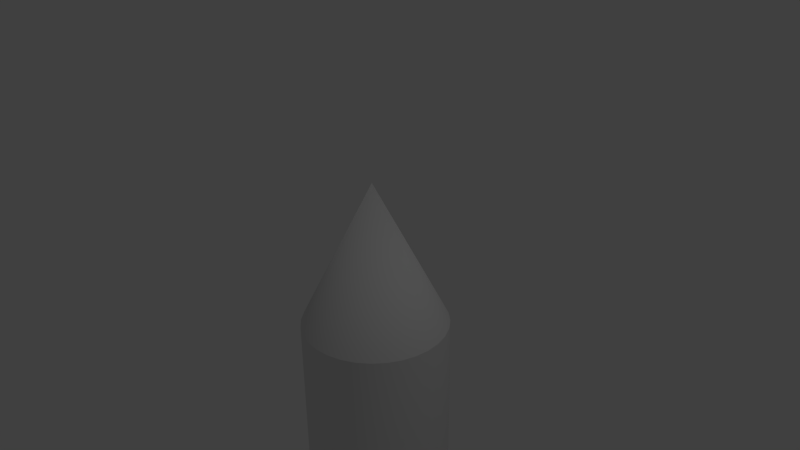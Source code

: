 # Source: rocket.blend  (saved by Blender 2.75.0; exported with 4.5.12 LTS)
import bpy
from mathutils import Matrix  # noqa: F401  (used for matrix-valued properties, if any)

bpy.ops.wm.read_factory_settings(use_empty=True)
scene = bpy.context.scene
scene.name = 'Scene'

# ---- collections
col_collection_1 = bpy.data.collections.new('Collection 1'); scene.collection.children.link(col_collection_1)

# ---- world
world_world = bpy.data.worlds.new('World'); scene.world = world_world
world_world.color = (0.05088, 0.05088, 0.05088)
world_world.use_sun_shadow = False
world_world.sun_shadow_jitter_overblur = 0.0
world_world.cycles.sampling_method = 'MANUAL'
world_world.cycles.sample_map_resolution = 256

# ---- cameras
cam_camera = bpy.data.cameras.new('Camera')
cam_camera.clip_end = 100.0
cam_camera.lens = 35.0
cam_camera.sensor_width = 32.0
cam_camera.sensor_height = 18.0
cam_camera.ortho_scale = 7.314
cam_camera.dof.focus_distance = 0.0
cam_camera.dof.aperture_fstop = 128.0

# ---- lights
light_lamp = bpy.data.lights.new('Lamp', 'POINT')
light_lamp.transmission_factor = 0.0
light_lamp.cutoff_distance = 30.0
light_lamp.energy = 100.0
light_lamp.shadow_buffer_clip_start = 1.001
light_lamp.shadow_soft_size = 0.1
light_lamp.shadow_maximum_resolution = 0.006
light_lamp.use_absolute_resolution = True
light_lamp.cycles.use_multiple_importance_sampling = False

# ---- meshes
me_cone = bpy.data.meshes.new('Cone')
me_cone.from_pydata([(-4.499e-07, 1.0, 6.878), (0.1951, 0.9808, 6.878), (0.3827, 0.9239, 6.878), (0.5556, 0.8315, 6.878), (0.7071, 0.7071, 6.878), (0.8315, 0.5556, 6.878), (0.9239, 0.3827, 6.878), (0.9808, 0.1951, 6.878), (1.0, 8.672e-08, 6.878), (-4.499e-07, 1.123e-08, 8.878), (0.9808, -0.1951, 6.878), (0.9239, -0.3827, 6.878), (0.8315, -0.5556, 6.878), (0.7071, -0.7071, 6.878), (0.5556, -0.8315, 6.878), (0.3827, -0.9239, 6.878), (0.1951, -0.9808, 6.878), (-7.758e-07, -1.0, 6.878), (-0.1951, -0.9808, 6.878), (-0.3827, -0.9239, 6.878), (-0.5556, -0.8315, 6.878), (-0.7071, -0.7071, 6.878), (-0.8315, -0.5556, 6.878), (-0.9239, -0.3827, 6.878), (-0.9808, -0.1951, 6.878), (-1.0, 9.768e-07, 6.878), (-0.9808, 0.1951, 6.878), (-0.9239, 0.3827, 6.878), (-0.8315, 0.5556, 6.878), (-0.7071, 0.7071, 6.878), (-0.5556, 0.8315, 6.878), (-0.3827, 0.9239, 6.878), (-0.1951, 0.9808, 6.878), (2.375e-07, 2.0, -5.122), (0.1951, 1.981, -5.122), (0.3827, 0.9239, -5.122), (0.5556, 0.8315, -5.122), (0.7071, 0.7071, -5.122), (0.8315, 0.5556, -5.122), (0.9239, 0.3827, -5.122), (1.981, 0.1951, -5.122), (2.0, 8.672e-08, -5.122), (1.981, -0.1951, -5.122), (0.9239, -0.3827, -5.122), (0.8315, -0.5556, -5.122), (0.7071, -0.7071, -5.122), (0.5556, -0.8315, -5.122), (0.3827, -0.9239, -5.122), (0.1951, -1.981, -5.122), (-8.835e-08, -2.0, -5.122), (-0.1951, -1.981, -5.122), (-0.3827, -0.9239, -5.122), (-0.5556, -0.8315, -5.122), (-0.7071, -0.7071, -5.122), (-0.8315, -0.5556, -5.122), (-0.9239, -0.3827, -5.122), (-1.981, -0.1951, -5.122), (-2.0, 9.768e-07, -5.122), (-1.981, 0.1951, -5.122), (-0.9239, 0.3827, -5.122), (-0.8315, 0.5556, -5.122), (-0.7071, 0.7071, -5.122), (-0.5556, 0.8315, -5.122), (-0.3827, 0.9239, -5.122), (-0.1951, 1.981, -5.122), (0.9239, 0.3827, 0.2782), (0.8315, 0.5556, 0.2782), (-0.5556, -0.8315, 0.2782), (-0.3827, -0.9239, 0.2782), (-0.9239, 0.3827, 0.2782), (-0.9808, 0.1951, 0.2782), (0.5556, -0.8315, 0.2782), (0.7071, -0.7071, 0.2782), (0.9808, 0.1951, 0.2782), (-0.7071, -0.7071, 0.2782), (0.1951, 0.9808, 0.2782), (-7.185e-08, 1.0, 0.2782), (-0.8315, 0.5556, 0.2782), (0.3827, -0.9239, 0.2782), (1.0, 8.672e-08, 0.2782), (-0.8315, -0.5556, 0.2782), (-0.7071, 0.7071, 0.2782), (0.3827, 0.9239, 0.2782), (0.1951, -0.9808, 0.2782), (-0.9239, -0.3827, 0.2782), (-0.5556, 0.8315, 0.2782), (0.9808, -0.1951, 0.2782), (0.5556, 0.8315, 0.2782), (-3.977e-07, -1.0, 0.2782), (-0.9808, -0.1951, 0.2782), (-0.3827, 0.9239, 0.2782), (0.9239, -0.3827, 0.2782), (0.7071, 0.7071, 0.2782), (-0.1951, -0.9808, 0.2782), (-1.0, 9.768e-07, 0.2782), (-0.1951, 0.9808, 0.2782), (0.8315, -0.5556, 0.2782), (0.9239, 0.3827, -3.502), (-0.5556, -0.8315, -3.502), (-0.9239, 0.3827, -3.502), (0.5556, -0.8315, -3.502), (1.981, 0.1951, -3.502), (-0.7071, -0.7071, -3.502), (0.1951, 1.981, -3.502), (-0.8315, 0.5556, -3.502), (0.3827, -0.9239, -3.502), (2.0, 8.672e-08, -3.502), (-0.8315, -0.5556, -3.502), (-0.7071, 0.7071, -3.502), (0.3827, 0.9239, -3.502), (0.1951, -1.981, -3.502), (-0.9239, -0.3827, -3.502), (-0.5556, 0.8315, -3.502), (1.981, -0.1951, -3.502), (0.5556, 0.8315, -3.502), (-1.812e-07, -2.0, -3.502), (-1.981, -0.1951, -3.502), (-0.3827, 0.9239, -3.502), (0.9239, -0.3827, -3.502), (0.7071, 0.7071, -3.502), (-0.1951, -1.981, -3.502), (-2.0, 9.768e-07, -3.502), (-0.1951, 1.981, -3.502), (0.8315, -0.5556, -3.502), (0.8315, 0.5556, -3.502), (-0.3827, -0.9239, -3.502), (-1.981, 0.1951, -3.502), (0.7071, -0.7071, -3.502), (1.447e-07, 2.0, -3.502), (-7.185e-08, 1.0, -5.122), (1.0, 8.672e-08, -5.122), (-3.977e-07, -1.0, -5.122), (-1.0, 9.768e-07, -5.122), (-0.9808, 0.1951, -5.122), (0.9808, 0.1951, -5.122), (0.1951, 0.9808, -5.122), (0.1951, -0.9808, -5.122), (0.9808, -0.1951, -5.122), (-0.9808, -0.1951, -5.122), (-0.1951, -0.9808, -5.122), (-0.1951, 0.9808, -5.122), (0.2896, 0.6992, -5.122), (0.4204, 0.6292, -5.122), (0.5351, 0.5351, -5.122), (0.6292, 0.4204, -5.122), (0.6992, 0.2896, -5.122), (0.6992, -0.2896, -5.122), (0.6292, -0.4204, -5.122), (0.5351, -0.5351, -5.122), (0.4204, -0.6292, -5.122), (0.2896, -0.6992, -5.122), (-0.2896, -0.6992, -5.122), (-0.4204, -0.6292, -5.122), (-0.5351, -0.5351, -5.122), (-0.6292, -0.4204, -5.122), (-0.6992, -0.2896, -5.122), (-0.6992, 0.2896, -5.122), (-0.6292, 0.4204, -5.122), (-0.5351, 0.5351, -5.122), (-0.4204, 0.6292, -5.122), (-0.2896, 0.6992, -5.122), (-5.251e-09, 0.7568, -5.122), (0.7568, 1.458e-07, -5.122), (-2.518e-07, -0.7568, -5.122), (-0.7568, 8.194e-07, -5.122), (-0.7422, 0.1476, -5.122), (0.7422, 0.1476, -5.122), (0.1476, 0.7422, -5.122), (0.1476, -0.7422, -5.122), (0.7422, -0.1476, -5.122), (-0.7422, -0.1476, -5.122), (-0.1476, -0.7422, -5.122), (-0.1476, 0.7422, -5.122), (0.1738, 0.4195, -4.122), (0.2523, 0.3775, -4.122), (0.3211, 0.3211, -4.122), (0.3775, 0.2523, -4.122), (0.4195, 0.1738, -4.122), (0.4195, -0.1738, -4.122), (0.3775, -0.2523, -4.122), (0.3211, -0.3211, -4.122), (0.2523, -0.3775, -4.122), (0.1738, -0.4195, -4.122), (-0.1738, -0.4195, -4.122), (-0.2523, -0.3775, -4.122), (-0.3211, -0.3211, -4.122), (-0.3775, -0.2523, -4.122), (-0.4195, -0.1738, -4.122), (-0.4195, 0.1738, -4.122), (-0.3775, 0.2523, -4.122), (-0.3211, 0.3211, -4.122), (-0.2523, 0.3775, -4.122), (-0.1738, 0.4195, -4.122), (0.4453, -0.08858, -4.122), (0.4541, 2.127e-07, -4.122), (0.4453, 0.08858, -4.122), (0.08859, 0.4453, -4.122), (1.512e-06, 0.4541, -4.122), (-0.08858, 0.4453, -4.122), (-0.4453, 0.08859, -4.122), (-0.4541, 6.169e-07, -4.122), (-0.4453, -0.08858, -4.122), (0.08859, -0.4453, -4.122), (1.364e-06, -0.4541, -4.122), (-0.08858, -0.4453, -4.122), (0.1738, 0.4195, -4.122), (0.2523, 0.3775, -4.122), (0.3211, 0.3211, -4.122), (0.3775, 0.2523, -4.122), (0.4195, 0.1738, -4.122), (0.4195, -0.1738, -4.122), (0.3775, -0.2523, -4.122), (0.3211, -0.3211, -4.122), (0.2523, -0.3775, -4.122), (0.1738, -0.4195, -4.122), (-0.1738, -0.4195, -4.122), (-0.2523, -0.3775, -4.122), (-0.3211, -0.3211, -4.122), (-0.3775, -0.2523, -4.122), (-0.4195, -0.1738, -4.122), (-0.4195, 0.1738, -4.122), (-0.3775, 0.2523, -4.122), (-0.3211, 0.3211, -4.122), (-0.2523, 0.3775, -4.122), (-0.1738, 0.4195, -4.122), (0.4453, -0.08858, -4.122), (0.4541, 2.127e-07, -4.122), (0.4453, 0.08858, -4.122), (0.08859, 0.4453, -4.122), (1.512e-06, 0.4541, -4.122), (-0.08858, 0.4453, -4.122), (-0.4453, 0.08859, -4.122), (-0.4541, 6.169e-07, -4.122), (-0.4453, -0.08858, -4.122), (0.08859, -0.4453, -4.122), (1.364e-06, -0.4541, -4.122), (-0.08858, -0.4453, -4.122), (0.2896, 0.6992, -5.122), (0.4204, 0.6292, -5.122), (0.5351, 0.5351, -5.122), (0.6292, 0.4204, -5.122), (0.6992, 0.2896, -5.122), (0.6992, -0.2896, -5.122), (0.6292, -0.4204, -5.122), (0.5351, -0.5351, -5.122), (0.4204, -0.6292, -5.122), (0.2896, -0.6992, -5.122), (-0.2896, -0.6992, -5.122), (-0.4204, -0.6292, -5.122), (-0.5351, -0.5351, -5.122), (-0.6292, -0.4204, -5.122), (-0.6992, -0.2896, -5.122), (-0.6992, 0.2896, -5.122), (-0.6292, 0.4204, -5.122), (-0.5351, 0.5351, -5.122), (-0.4204, 0.6292, -5.122), (-0.2896, 0.6992, -5.122), (0.7422, -0.1476, -5.122), (0.7568, 1.458e-07, -5.122), (0.7422, 0.1476, -5.122), (0.1476, 0.7422, -5.122), (-5.251e-09, 0.7568, -5.122), (-0.1476, 0.7422, -5.122), (-0.7422, 0.1476, -5.122), (-0.7568, 8.194e-07, -5.122), (-0.7422, -0.1476, -5.122), (0.1476, -0.7422, -5.122), (-2.518e-07, -0.7568, -5.122), (-0.1476, -0.7422, -5.122), (0.5556, 0.8315, -5.122), (0.7071, 0.7071, -5.122), (0.8315, 0.5556, -5.122), (0.8315, -0.5556, -5.122), (0.7071, -0.7071, -5.122), (0.5556, -0.8315, -5.122), (-0.5556, -0.8315, -5.122), (-0.7071, -0.7071, -5.122), (-0.8315, -0.5556, -5.122), (-0.8315, 0.5556, -5.122), (-0.7071, 0.7071, -5.122), (-0.5556, 0.8315, -5.122), (2.375e-07, 2.0, -5.122), (0.1951, 1.981, -5.122), (0.1951, 1.981, -5.122), (0.3827, 0.9239, -5.122), (0.3827, 0.9239, -5.122), (0.9239, 0.3827, -5.122), (0.9239, 0.3827, -5.122), (1.981, 0.1951, -5.122), (1.981, 0.1951, -5.122), (2.0, 8.672e-08, -5.122), (1.981, -0.1951, -5.122), (1.981, -0.1951, -5.122), (0.9239, -0.3827, -5.122), (0.9239, -0.3827, -5.122), (0.3827, -0.9239, -5.122), (0.3827, -0.9239, -5.122), (0.1951, -1.981, -5.122), (0.1951, -1.981, -5.122), (-8.835e-08, -2.0, -5.122), (-0.1951, -1.981, -5.122), (-0.1951, -1.981, -5.122), (-0.3827, -0.9239, -5.122), (-0.3827, -0.9239, -5.122), (-0.9239, -0.3827, -5.122), (-0.9239, -0.3827, -5.122), (-1.981, -0.1951, -5.122), (-1.981, -0.1951, -5.122), (-2.0, 9.768e-07, -5.122), (-1.981, 0.1951, -5.122), (-1.981, 0.1951, -5.122), (-0.9239, 0.3827, -5.122), (-0.9239, 0.3827, -5.122), (-0.3827, 0.9239, -5.122), (-0.3827, 0.9239, -5.122), (-0.1951, 1.981, -5.122), (-0.1951, 1.981, -5.122), (0.9239, 0.3827, -3.502), (-0.9239, 0.3827, -3.502), (1.981, 0.1951, -3.502), (1.981, 0.1951, -3.502), (0.1951, 1.981, -3.502), (0.1951, 1.981, -3.502), (0.3827, -0.9239, -3.502), (0.3827, 0.9239, -3.502), (0.1951, -1.981, -3.502), (0.1951, -1.981, -3.502), (-0.9239, -0.3827, -3.502), (1.981, -0.1951, -3.502), (1.981, -0.1951, -3.502), (-1.981, -0.1951, -3.502), (-1.981, -0.1951, -3.502), (-0.3827, 0.9239, -3.502), (0.9239, -0.3827, -3.502), (-0.1951, -1.981, -3.502), (-0.1951, -1.981, -3.502), (-0.1951, 1.981, -3.502), (-0.1951, 1.981, -3.502), (-0.3827, -0.9239, -3.502), (-0.3827, -0.9239, 0.2782), (-1.981, 0.1951, -3.502), (-1.981, 0.1951, -3.502), (-0.9808, 0.1951, 0.2782), (-0.9808, 0.1951, 0.2782), (-1.0, 9.768e-07, 0.2782), (-7.185e-08, 1.0, 0.2782), (-0.1951, 0.9808, 0.2782), (-0.1951, 0.9808, 0.2782), (-0.1951, -0.9808, 0.2782), (-0.1951, -0.9808, 0.2782), (-0.3827, 0.9239, 0.2782), (-0.9808, -0.1951, 0.2782), (-0.9808, -0.1951, 0.2782), (-3.977e-07, -1.0, 0.2782), (0.9239, -0.3827, 0.2782), (0.9808, -0.1951, 0.2782), (0.9808, -0.1951, 0.2782), (-0.9239, -0.3827, 0.2782), (0.1951, -0.9808, 0.2782), (0.1951, -0.9808, 0.2782), (1.0, 8.672e-08, 0.2782), (0.3827, -0.9239, 0.2782), (0.3827, 0.9239, 0.2782), (0.1951, 0.9808, 0.2782), (0.1951, 0.9808, 0.2782), (0.9808, 0.1951, 0.2782), (0.9808, 0.1951, 0.2782), (0.9239, 0.3827, 0.2782), (-0.9239, 0.3827, 0.2782), (-2.0, 9.768e-07, -3.502), (1.447e-07, 2.0, -3.502), (-1.812e-07, -2.0, -3.502), (2.0, 8.672e-08, -3.502), (-4.499e-07, 1.0, 6.878), (0.1951, 0.9808, 6.878), (0.3827, 0.9239, 6.878), (0.5556, 0.8315, 6.878), (0.7071, 0.7071, 6.878), (0.8315, 0.5556, 6.878), (0.9239, 0.3827, 6.878), (0.9808, 0.1951, 6.878), (1.0, 8.672e-08, 6.878), (0.9808, -0.1951, 6.878), (0.9239, -0.3827, 6.878), (0.8315, -0.5556, 6.878), (0.7071, -0.7071, 6.878), (0.5556, -0.8315, 6.878), (0.3827, -0.9239, 6.878), (0.1951, -0.9808, 6.878), (-7.758e-07, -1.0, 6.878), (-0.1951, -0.9808, 6.878), (-0.3827, -0.9239, 6.878), (-0.5556, -0.8315, 6.878), (-0.7071, -0.7071, 6.878), (-0.8315, -0.5556, 6.878), (-0.9239, -0.3827, 6.878), (-0.9808, -0.1951, 6.878), (-1.0, 9.768e-07, 6.878), (-0.9808, 0.1951, 6.878), (-0.9239, 0.3827, 6.878), (-0.8315, 0.5556, 6.878), (-0.7071, 0.7071, 6.878), (-0.5556, 0.8315, 6.878), (-0.3827, 0.9239, 6.878), (-0.1951, 0.9808, 6.878)], [], [(403, 9, 404), (373, 9, 374), (402, 9, 403), (401, 9, 402), (400, 9, 401), (399, 9, 400), (398, 9, 399), (397, 9, 398), (396, 9, 397), (395, 9, 396), (394, 9, 395), (393, 9, 394), (392, 9, 393), (391, 9, 392), (390, 9, 391), (389, 9, 390), (388, 9, 389), (387, 9, 388), (386, 9, 387), (385, 9, 386), (384, 9, 385), (383, 9, 384), (382, 9, 383), (381, 9, 382), (380, 9, 381), (379, 9, 380), (378, 9, 379), (377, 9, 378), (376, 9, 377), (375, 9, 376), (404, 9, 373), (374, 9, 375), (124, 317, 286, 271), (125, 98, 275, 303), (341, 318, 311, 310), (127, 100, 274, 273), (97, 319, 288, 287), (98, 102, 276, 275), (128, 321, 282, 281), (99, 104, 278, 312), (100, 323, 295, 274), (101, 372, 290, 289), (102, 107, 277, 276), (104, 108, 279, 278), (322, 324, 284, 283), (105, 325, 297, 296), (107, 327, 304, 277), (108, 112, 280, 279), (372, 328, 291, 290), (109, 114, 269, 285), (110, 371, 299, 298), (111, 330, 306, 305), (112, 332, 313, 280), (329, 333, 293, 292), (114, 119, 270, 269), (371, 334, 300, 299), (116, 369, 308, 307), (117, 336, 315, 314), (118, 123, 272, 294), (119, 124, 271, 270), (335, 338, 302, 301), (122, 128, 281, 316), (369, 126, 309, 308), (123, 127, 273, 272), (12, 13, 72, 96), (25, 26, 342, 344), (32, 0, 345, 346), (18, 19, 339, 348), (4, 5, 66, 92), (11, 12, 96, 354), (31, 32, 346, 350), (24, 25, 344, 351), (17, 18, 348, 353), (3, 4, 92, 87), (10, 11, 354, 355), (30, 31, 350, 85), (23, 24, 351, 357), (16, 17, 353, 358), (2, 3, 87, 362), (8, 10, 355, 360), (29, 30, 85, 81), (22, 23, 357, 80), (15, 16, 358, 361), (1, 2, 362, 363), (28, 29, 81, 77), (21, 22, 80, 74), (7, 8, 360, 365), (14, 15, 361, 71), (27, 28, 77, 368), (0, 1, 363, 345), (20, 21, 74, 67), (6, 7, 365, 367), (13, 14, 71, 72), (26, 27, 368, 342), (19, 20, 67, 339), (5, 6, 367, 66), (96, 72, 127, 123), (94, 343, 340, 121), (347, 76, 370, 337), (349, 68, 338, 335), (92, 66, 124, 119), (354, 96, 123, 118), (90, 95, 336, 117), (352, 94, 121, 331), (88, 93, 120, 115), (87, 92, 119, 114), (356, 91, 333, 329), (85, 350, 332, 112), (84, 89, 330, 111), (359, 88, 115, 326), (362, 87, 114, 109), (79, 86, 113, 106), (81, 85, 112, 108), (80, 357, 327, 107), (78, 83, 325, 105), (364, 82, 324, 322), (77, 81, 108, 104), (74, 80, 107, 102), (366, 79, 106, 320), (71, 361, 323, 100), (368, 77, 104, 99), (76, 75, 103, 370), (67, 74, 102, 98), (65, 73, 319, 97), (72, 71, 100, 127), (70, 69, 318, 341), (339, 67, 98, 125), (66, 367, 317, 124), (55, 56, 57, 58, 59, 133, 132, 138), (47, 48, 49, 50, 51, 139, 131, 136), (147, 244, 212, 179), (39, 40, 41, 42, 43, 137, 130, 134), (34, 35, 135, 129, 140, 63, 64, 33), (260, 261, 129, 135), (262, 140, 129, 261), (262, 256, 63, 140), (63, 256, 255, 62), (265, 138, 132, 264), (263, 264, 132, 133), (263, 133, 59, 252), (62, 255, 254, 61), (61, 254, 253, 60), (60, 253, 252, 59), (260, 135, 35, 237), (36, 238, 237, 35), (37, 239, 238, 36), (38, 240, 239, 37), (39, 241, 240, 38), (259, 241, 39, 134), (259, 134, 130, 258), (257, 258, 130, 137), (257, 137, 43, 242), (44, 243, 242, 43), (45, 148, 243, 44), (46, 245, 148, 45), (47, 246, 245, 46), (136, 266, 246, 47), (136, 131, 267, 266), (139, 268, 267, 131), (139, 51, 247, 268), (52, 248, 247, 51), (53, 249, 248, 52), (54, 250, 249, 53), (55, 251, 250, 54), (265, 251, 55, 138), (206, 207, 208, 209, 227, 226, 225, 210, 211, 180, 213, 214, 234, 235, 236, 215, 216, 217, 218, 219, 233, 232, 231, 220, 221, 222, 223, 224, 230, 229, 228, 205), (145, 166, 195, 177), (244, 149, 181, 212), (167, 141, 173, 196), (149, 150, 182, 181), (161, 167, 196, 197), (151, 152, 184, 183), (172, 161, 197, 198), (152, 153, 185, 184), (150, 168, 202, 182), (160, 172, 198, 192), (153, 154, 186, 185), (163, 171, 204, 203), (165, 156, 188, 199), (154, 155, 187, 186), (168, 163, 203, 202), (164, 165, 199, 200), (156, 157, 189, 188), (171, 151, 183, 204), (170, 164, 200, 201), (157, 158, 190, 189), (141, 142, 174, 173), (155, 170, 201, 187), (158, 159, 191, 190), (142, 143, 175, 174), (159, 160, 192, 191), (143, 144, 176, 175), (169, 146, 178, 193), (144, 145, 177, 176), (162, 169, 193, 194), (146, 147, 179, 178), (166, 162, 194, 195)])
me_cone.polygons.foreach_set('use_smooth', [True] * 197)
me_cone.use_remesh_preserve_volume = False
me_cone.use_remesh_preserve_attributes = False
me_cone.use_mirror_vertex_groups = False
me_cone.update()

# ---- objects
ob_cone = bpy.data.objects.new('Cone', me_cone)
ob_lamp = bpy.data.objects.new('Lamp', light_lamp)
ob_camera = bpy.data.objects.new('Camera', cam_camera)

# ---- transforms, parenting, visibility, modifiers, constraints
ob_cone.location = (4.499e-07, -1.123e-08, -7.878)
ob_cone.lineart.crease_threshold = 0.0
ob_lamp.location = (4.076, 1.005, 5.904)
ob_lamp.rotation_euler = (0.6503, 0.05522, 1.866)
ob_lamp.lock_rotations_4d = False
ob_lamp.empty_display_type = 'ARROWS'
ob_lamp.color = (0.0, 0.0, 0.0, 0.0)
ob_lamp.lineart.crease_threshold = 0.0
ob_camera.location = (7.481, -6.508, 5.344)
ob_camera.rotation_euler = (1.109, 0.01082, 0.8149)
ob_camera.lock_rotations_4d = False
ob_camera.empty_display_type = 'ARROWS'
ob_camera.color = (0.0, 0.0, 0.0, 0.0)
ob_camera.display_type = 'WIRE'
ob_camera.lineart.crease_threshold = 0.0

# ---- collection membership
col_collection_1.objects.link(ob_cone)
col_collection_1.objects.link(ob_lamp)
col_collection_1.objects.link(ob_camera)

# ---- scene / render settings (as saved in the file)
scene.camera = ob_camera
scene.frame_start = 1; scene.frame_end = 250; scene.frame_set(0)
scene.render.engine = 'BLENDER_EEVEE_NEXT'
scene.render.resolution_percentage = 50
scene.render.dither_intensity = 0.0
scene.cycles.use_denoising = False
scene.cycles.samples = 10
scene.cycles.sampling_pattern = 'TABULATED_SOBOL'
scene.cycles.light_sampling_threshold = 0.0
scene.cycles.use_adaptive_sampling = False
scene.cycles.use_light_tree = False
scene.cycles.blur_glossy = 0.0
scene.cycles.pixel_filter_type = 'GAUSSIAN'
scene.cycles.sample_clamp_indirect = 0.0
scene.view_settings.view_transform = 'Standard'
bpy.context.view_layer.update()
